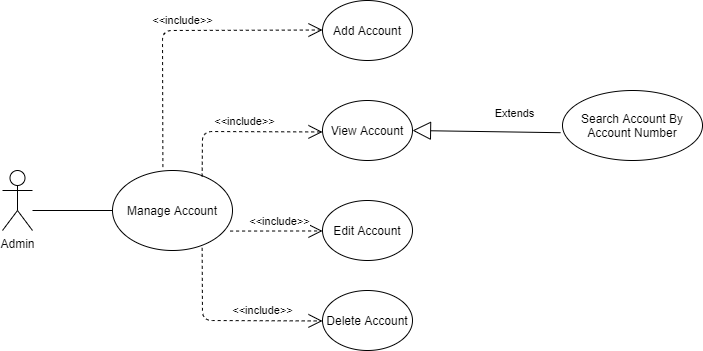

The diagram above was exported from draw.io. Its source (the exported page's mxGraphModel, read from the mxfile embedded in the PNG):
<mxGraphModel dx="1038" dy="491" grid="1" gridSize="10" guides="1" tooltips="1" connect="1" arrows="1" fold="1" page="1" pageScale="1" pageWidth="850" pageHeight="1100" math="0" shadow="0">
  <root>
    <mxCell id="VPImgaPrxjBYW-8dwsai-0" />
    <mxCell id="VPImgaPrxjBYW-8dwsai-1" parent="VPImgaPrxjBYW-8dwsai-0" />
    <mxCell id="VPImgaPrxjBYW-8dwsai-2" value="Admin" style="shape=umlActor;verticalLabelPosition=bottom;verticalAlign=top;html=1;outlineConnect=0;" parent="VPImgaPrxjBYW-8dwsai-1" vertex="1">
      <mxGeometry x="80" y="240" width="30" height="60" as="geometry" />
    </mxCell>
    <mxCell id="VPImgaPrxjBYW-8dwsai-4" value="Manage Account" style="ellipse;whiteSpace=wrap;html=1;" parent="VPImgaPrxjBYW-8dwsai-1" vertex="1">
      <mxGeometry x="190" y="240" width="120" height="80" as="geometry" />
    </mxCell>
    <mxCell id="VPImgaPrxjBYW-8dwsai-5" value="Add Account" style="ellipse;whiteSpace=wrap;html=1;" parent="VPImgaPrxjBYW-8dwsai-1" vertex="1">
      <mxGeometry x="400" y="70" width="90" height="60" as="geometry" />
    </mxCell>
    <mxCell id="VPImgaPrxjBYW-8dwsai-6" value="View Account" style="ellipse;whiteSpace=wrap;html=1;" parent="VPImgaPrxjBYW-8dwsai-1" vertex="1">
      <mxGeometry x="400" y="170" width="90" height="60" as="geometry" />
    </mxCell>
    <mxCell id="VPImgaPrxjBYW-8dwsai-7" value="Edit Account" style="ellipse;whiteSpace=wrap;html=1;" parent="VPImgaPrxjBYW-8dwsai-1" vertex="1">
      <mxGeometry x="400" y="270" width="90" height="60" as="geometry" />
    </mxCell>
    <mxCell id="VPImgaPrxjBYW-8dwsai-8" value="Delete Account" style="ellipse;whiteSpace=wrap;html=1;" parent="VPImgaPrxjBYW-8dwsai-1" vertex="1">
      <mxGeometry x="400" y="360" width="90" height="60" as="geometry" />
    </mxCell>
    <mxCell id="VPImgaPrxjBYW-8dwsai-13" value="&amp;lt;&amp;lt;include&amp;gt;&amp;gt;" style="endArrow=open;endSize=12;dashed=1;html=1;exitX=0.42;exitY=-0.043;exitDx=0;exitDy=0;exitPerimeter=0;" parent="VPImgaPrxjBYW-8dwsai-1" source="VPImgaPrxjBYW-8dwsai-4" edge="1">
      <mxGeometry x="0.056" y="10" width="160" relative="1" as="geometry">
        <mxPoint x="240" y="99.5" as="sourcePoint" />
        <mxPoint x="400" y="99.5" as="targetPoint" />
        <Array as="points">
          <mxPoint x="240" y="100" />
        </Array>
        <mxPoint as="offset" />
      </mxGeometry>
    </mxCell>
    <mxCell id="VPImgaPrxjBYW-8dwsai-18" value="&amp;lt;&amp;lt;include&amp;gt;&amp;gt;" style="endArrow=open;endSize=12;dashed=1;html=1;exitX=0.747;exitY=0.077;exitDx=0;exitDy=0;exitPerimeter=0;" parent="VPImgaPrxjBYW-8dwsai-1" source="VPImgaPrxjBYW-8dwsai-4" edge="1">
      <mxGeometry x="0.056" y="10" width="160" relative="1" as="geometry">
        <mxPoint x="240.4000000000001" y="338.53" as="sourcePoint" />
        <mxPoint x="400" y="201.47" as="targetPoint" />
        <Array as="points">
          <mxPoint x="280" y="201" />
        </Array>
        <mxPoint as="offset" />
      </mxGeometry>
    </mxCell>
    <mxCell id="VPImgaPrxjBYW-8dwsai-19" value="&amp;lt;&amp;lt;include&amp;gt;&amp;gt;" style="endArrow=open;endSize=12;dashed=1;html=1;exitX=0.98;exitY=0.757;exitDx=0;exitDy=0;exitPerimeter=0;" parent="VPImgaPrxjBYW-8dwsai-1" source="VPImgaPrxjBYW-8dwsai-4" edge="1">
      <mxGeometry x="0.056" y="10" width="160" relative="1" as="geometry">
        <mxPoint x="279.6400000000001" y="345.15999999999997" as="sourcePoint" />
        <mxPoint x="400" y="300.47" as="targetPoint" />
        <mxPoint as="offset" />
      </mxGeometry>
    </mxCell>
    <mxCell id="VPImgaPrxjBYW-8dwsai-20" value="&amp;lt;&amp;lt;include&amp;gt;&amp;gt;" style="endArrow=open;endSize=12;dashed=1;html=1;exitX=0.747;exitY=0.967;exitDx=0;exitDy=0;exitPerimeter=0;" parent="VPImgaPrxjBYW-8dwsai-1" source="VPImgaPrxjBYW-8dwsai-4" edge="1">
      <mxGeometry x="0.3767" y="10" width="160" relative="1" as="geometry">
        <mxPoint x="279.6400000000001" y="435.15999999999997" as="sourcePoint" />
        <mxPoint x="400" y="390.47" as="targetPoint" />
        <Array as="points">
          <mxPoint x="280" y="390" />
        </Array>
        <mxPoint as="offset" />
      </mxGeometry>
    </mxCell>
    <mxCell id="VPImgaPrxjBYW-8dwsai-21" value="Extends" style="endArrow=block;endSize=16;endFill=0;html=1;entryX=1;entryY=0.5;entryDx=0;entryDy=0;exitX=-0.014;exitY=0.603;exitDx=0;exitDy=0;exitPerimeter=0;" parent="VPImgaPrxjBYW-8dwsai-1" source="VPImgaPrxjBYW-8dwsai-22" target="VPImgaPrxjBYW-8dwsai-6" edge="1">
      <mxGeometry x="-0.375" y="-20" width="160" relative="1" as="geometry">
        <mxPoint x="570" y="200" as="sourcePoint" />
        <mxPoint x="170" y="410" as="targetPoint" />
        <mxPoint y="1" as="offset" />
      </mxGeometry>
    </mxCell>
    <mxCell id="VPImgaPrxjBYW-8dwsai-22" value="Search Account By Account Number" style="ellipse;whiteSpace=wrap;html=1;" parent="VPImgaPrxjBYW-8dwsai-1" vertex="1">
      <mxGeometry x="640" y="160" width="140" height="70" as="geometry" />
    </mxCell>
    <mxCell id="VPImgaPrxjBYW-8dwsai-24" value="" style="line;strokeWidth=1;fillColor=none;align=left;verticalAlign=middle;spacingTop=-1;spacingLeft=3;spacingRight=3;rotatable=0;labelPosition=right;points=[];portConstraint=eastwest;" parent="VPImgaPrxjBYW-8dwsai-1" vertex="1">
      <mxGeometry x="110" y="276" width="80" height="8" as="geometry" />
    </mxCell>
  </root>
</mxGraphModel>